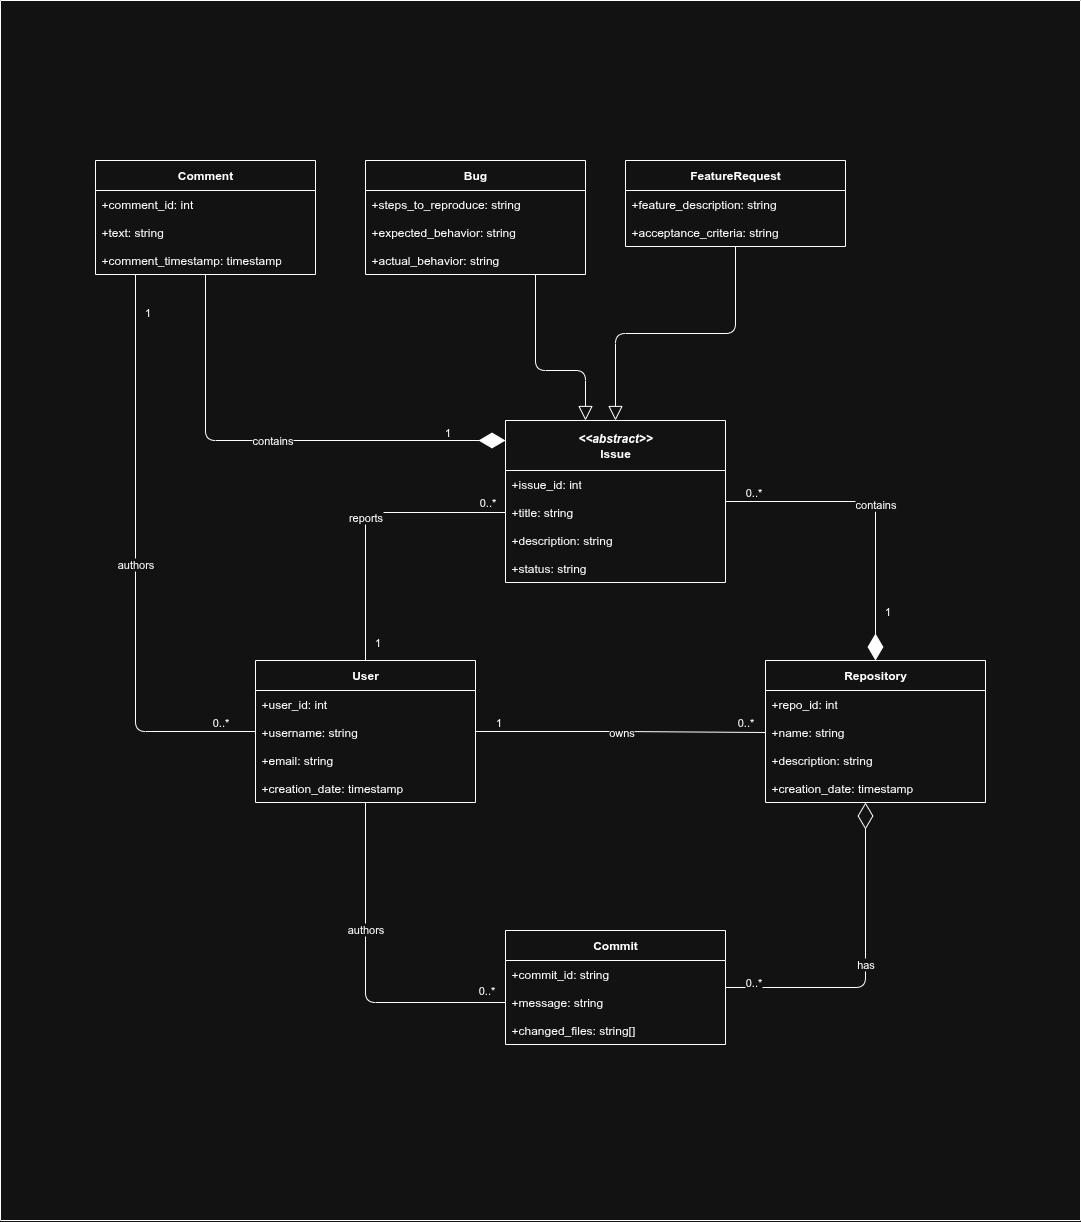

The diagram above was exported from draw.io. Its source (the exported page's mxGraphModel, read from the mxfile embedded in the PNG):
<mxGraphModel dx="4537" dy="3120" grid="1" gridSize="10" guides="1" tooltips="1" connect="1" arrows="1" fold="1" page="1" pageScale="1" pageWidth="850" pageHeight="1100" background="none" math="0" shadow="0">
  <root>
    <mxCell id="0" />
    <mxCell id="1" parent="0" />
    <mxCell id="hcNjWZNhR1NgpKYHiu0Z-14" value="" style="swimlane;startSize=0;" vertex="1" parent="1">
      <mxGeometry x="-620" y="-460" width="1080" height="1220" as="geometry" />
    </mxCell>
    <mxCell id="hcNjWZNhR1NgpKYHiu0Z-13" value="" style="group" vertex="1" connectable="0" parent="hcNjWZNhR1NgpKYHiu0Z-14">
      <mxGeometry x="95" y="160" width="890" height="884" as="geometry" />
    </mxCell>
    <mxCell id="HUVBHu859sYqM0vd-UwB-8" value="owns" style="edgeStyle=orthogonalEdgeStyle;rounded=1;orthogonalLoop=1;jettySize=auto;html=1;entryX=0;entryY=0.5;entryDx=0;entryDy=0;endArrow=none;endFill=0;strokeWidth=1;curved=0;" edge="1" parent="hcNjWZNhR1NgpKYHiu0Z-13" source="rESAt37Te7P7ZA-qW7p6-1" target="HUVBHu859sYqM0vd-UwB-3">
      <mxGeometry relative="1" as="geometry" />
    </mxCell>
    <mxCell id="L6-xRtJs_3p7yt0S4eBf-1" value="1" style="edgeLabel;html=1;align=center;verticalAlign=middle;resizable=0;points=[];" vertex="1" connectable="0" parent="HUVBHu859sYqM0vd-UwB-8">
      <mxGeometry x="-0.6638" y="-2" relative="1" as="geometry">
        <mxPoint x="-29" y="-13" as="offset" />
      </mxGeometry>
    </mxCell>
    <mxCell id="L6-xRtJs_3p7yt0S4eBf-2" value="0..*" style="edgeLabel;html=1;align=center;verticalAlign=middle;resizable=0;points=[];" vertex="1" connectable="0" parent="HUVBHu859sYqM0vd-UwB-8">
      <mxGeometry x="0.9111" y="1" relative="1" as="geometry">
        <mxPoint x="-7" y="-11" as="offset" />
      </mxGeometry>
    </mxCell>
    <mxCell id="nWZGQZIwjIhKO_eToWie-5" value="authors" style="edgeStyle=orthogonalEdgeStyle;rounded=1;orthogonalLoop=1;jettySize=auto;html=1;entryX=0;entryY=0.5;entryDx=0;entryDy=0;endArrow=none;endFill=0;strokeWidth=1;curved=0;" edge="1" parent="hcNjWZNhR1NgpKYHiu0Z-13" source="rESAt37Te7P7ZA-qW7p6-1" target="nWZGQZIwjIhKO_eToWie-3">
      <mxGeometry x="-0.2471" relative="1" as="geometry">
        <mxPoint as="offset" />
      </mxGeometry>
    </mxCell>
    <mxCell id="nWZGQZIwjIhKO_eToWie-7" value="0..*" style="edgeLabel;html=1;align=center;verticalAlign=middle;resizable=0;points=[];" vertex="1" connectable="0" parent="nWZGQZIwjIhKO_eToWie-5">
      <mxGeometry x="0.9255" relative="1" as="geometry">
        <mxPoint x="-7" y="-14" as="offset" />
      </mxGeometry>
    </mxCell>
    <mxCell id="dYghQ4QeTOTvMgVJbxEK-3" value="reports" style="edgeStyle=orthogonalEdgeStyle;rounded=1;orthogonalLoop=1;jettySize=auto;html=1;entryX=0;entryY=0.5;entryDx=0;entryDy=0;curved=0;endArrow=none;endFill=0;" edge="1" parent="hcNjWZNhR1NgpKYHiu0Z-13" source="rESAt37Te7P7ZA-qW7p6-1" target="Bq661DDkDfssNmauJv29-3">
      <mxGeometry relative="1" as="geometry" />
    </mxCell>
    <mxCell id="dYghQ4QeTOTvMgVJbxEK-4" value="1" style="edgeLabel;html=1;align=center;verticalAlign=middle;resizable=0;points=[];" vertex="1" connectable="0" parent="dYghQ4QeTOTvMgVJbxEK-3">
      <mxGeometry x="-0.8667" relative="1" as="geometry">
        <mxPoint x="10" as="offset" />
      </mxGeometry>
    </mxCell>
    <mxCell id="dYghQ4QeTOTvMgVJbxEK-5" value="0..*" style="edgeLabel;html=1;align=center;verticalAlign=middle;resizable=0;points=[];" vertex="1" connectable="0" parent="dYghQ4QeTOTvMgVJbxEK-3">
      <mxGeometry x="0.8778" relative="1" as="geometry">
        <mxPoint x="-2" y="-12" as="offset" />
      </mxGeometry>
    </mxCell>
    <mxCell id="rESAt37Te7P7ZA-qW7p6-1" value="User" style="swimlane;fontStyle=1;childLayout=stackLayout;horizontal=1;startSize=30;fillColor=#ffffff;horizontalStack=0;resizeParent=1;resizeParentMax=0;resizeLast=0;collapsible=1;marginBottom=0;whiteSpace=wrap;html=1;" vertex="1" parent="hcNjWZNhR1NgpKYHiu0Z-13">
      <mxGeometry x="160" y="500" width="220" height="142" as="geometry" />
    </mxCell>
    <mxCell id="rESAt37Te7P7ZA-qW7p6-2" value="+user_id: int" style="text;strokeColor=none;fillColor=none;align=left;verticalAlign=top;spacingLeft=4;spacingRight=4;overflow=hidden;rotatable=0;points=[[0,0.5],[1,0.5]];portConstraint=eastwest;whiteSpace=wrap;html=1;" vertex="1" parent="rESAt37Te7P7ZA-qW7p6-1">
      <mxGeometry y="30" width="220" height="28" as="geometry" />
    </mxCell>
    <mxCell id="rESAt37Te7P7ZA-qW7p6-3" value="+username: string" style="text;strokeColor=none;fillColor=none;align=left;verticalAlign=top;spacingLeft=4;spacingRight=4;overflow=hidden;rotatable=0;points=[[0,0.5],[1,0.5]];portConstraint=eastwest;whiteSpace=wrap;html=1;" vertex="1" parent="rESAt37Te7P7ZA-qW7p6-1">
      <mxGeometry y="58" width="220" height="28" as="geometry" />
    </mxCell>
    <mxCell id="rESAt37Te7P7ZA-qW7p6-4" value="+email: string" style="text;strokeColor=none;fillColor=none;align=left;verticalAlign=top;spacingLeft=4;spacingRight=4;overflow=hidden;rotatable=0;points=[[0,0.5],[1,0.5]];portConstraint=eastwest;whiteSpace=wrap;html=1;" vertex="1" parent="rESAt37Te7P7ZA-qW7p6-1">
      <mxGeometry y="86" width="220" height="28" as="geometry" />
    </mxCell>
    <mxCell id="rESAt37Te7P7ZA-qW7p6-5" value="+creation_date: timestamp" style="text;strokeColor=none;fillColor=none;align=left;verticalAlign=top;spacingLeft=4;spacingRight=4;overflow=hidden;rotatable=0;points=[[0,0.5],[1,0.5]];portConstraint=eastwest;whiteSpace=wrap;html=1;" vertex="1" parent="rESAt37Te7P7ZA-qW7p6-1">
      <mxGeometry y="114" width="220" height="28" as="geometry" />
    </mxCell>
    <mxCell id="HUVBHu859sYqM0vd-UwB-1" value="Repository" style="swimlane;fontStyle=1;childLayout=stackLayout;horizontal=1;startSize=30;fillColor=#ffffff;horizontalStack=0;resizeParent=1;resizeParentMax=0;resizeLast=0;collapsible=1;marginBottom=0;whiteSpace=wrap;html=1;" vertex="1" parent="hcNjWZNhR1NgpKYHiu0Z-13">
      <mxGeometry x="670" y="500" width="220" height="142" as="geometry" />
    </mxCell>
    <mxCell id="HUVBHu859sYqM0vd-UwB-2" value="+repo_id: int" style="text;strokeColor=none;fillColor=none;align=left;verticalAlign=top;spacingLeft=4;spacingRight=4;overflow=hidden;rotatable=0;points=[[0,0.5],[1,0.5]];portConstraint=eastwest;whiteSpace=wrap;html=1;" vertex="1" parent="HUVBHu859sYqM0vd-UwB-1">
      <mxGeometry y="30" width="220" height="28" as="geometry" />
    </mxCell>
    <mxCell id="HUVBHu859sYqM0vd-UwB-3" value="+name: string" style="text;strokeColor=none;fillColor=none;align=left;verticalAlign=top;spacingLeft=4;spacingRight=4;overflow=hidden;rotatable=0;points=[[0,0.5],[1,0.5]];portConstraint=eastwest;whiteSpace=wrap;html=1;" vertex="1" parent="HUVBHu859sYqM0vd-UwB-1">
      <mxGeometry y="58" width="220" height="28" as="geometry" />
    </mxCell>
    <mxCell id="HUVBHu859sYqM0vd-UwB-4" value="+description: string" style="text;strokeColor=none;fillColor=none;align=left;verticalAlign=top;spacingLeft=4;spacingRight=4;overflow=hidden;rotatable=0;points=[[0,0.5],[1,0.5]];portConstraint=eastwest;whiteSpace=wrap;html=1;" vertex="1" parent="HUVBHu859sYqM0vd-UwB-1">
      <mxGeometry y="86" width="220" height="28" as="geometry" />
    </mxCell>
    <mxCell id="HUVBHu859sYqM0vd-UwB-5" value="+creation_date: timestamp" style="text;strokeColor=none;fillColor=none;align=left;verticalAlign=top;spacingLeft=4;spacingRight=4;overflow=hidden;rotatable=0;points=[[0,0.5],[1,0.5]];portConstraint=eastwest;whiteSpace=wrap;html=1;" vertex="1" parent="HUVBHu859sYqM0vd-UwB-1">
      <mxGeometry y="114" width="220" height="28" as="geometry" />
    </mxCell>
    <mxCell id="nWZGQZIwjIhKO_eToWie-1" value="Commit" style="swimlane;fontStyle=1;childLayout=stackLayout;horizontal=1;startSize=30;fillColor=#ffffff;horizontalStack=0;resizeParent=1;resizeParentMax=0;resizeLast=0;collapsible=1;marginBottom=0;whiteSpace=wrap;html=1;" vertex="1" parent="hcNjWZNhR1NgpKYHiu0Z-13">
      <mxGeometry x="410" y="770" width="220" height="114" as="geometry" />
    </mxCell>
    <mxCell id="nWZGQZIwjIhKO_eToWie-2" value="+commit_id: string" style="text;strokeColor=none;fillColor=none;align=left;verticalAlign=top;spacingLeft=4;spacingRight=4;overflow=hidden;rotatable=0;points=[[0,0.5],[1,0.5]];portConstraint=eastwest;whiteSpace=wrap;html=1;" vertex="1" parent="nWZGQZIwjIhKO_eToWie-1">
      <mxGeometry y="30" width="220" height="28" as="geometry" />
    </mxCell>
    <mxCell id="nWZGQZIwjIhKO_eToWie-3" value="+message: string" style="text;strokeColor=none;fillColor=none;align=left;verticalAlign=top;spacingLeft=4;spacingRight=4;overflow=hidden;rotatable=0;points=[[0,0.5],[1,0.5]];portConstraint=eastwest;whiteSpace=wrap;html=1;" vertex="1" parent="nWZGQZIwjIhKO_eToWie-1">
      <mxGeometry y="58" width="220" height="28" as="geometry" />
    </mxCell>
    <mxCell id="nWZGQZIwjIhKO_eToWie-4" value="+changed_files: string[]" style="text;strokeColor=none;fillColor=none;align=left;verticalAlign=top;spacingLeft=4;spacingRight=4;overflow=hidden;rotatable=0;points=[[0,0.5],[1,0.5]];portConstraint=eastwest;whiteSpace=wrap;html=1;" vertex="1" parent="nWZGQZIwjIhKO_eToWie-1">
      <mxGeometry y="86" width="220" height="28" as="geometry" />
    </mxCell>
    <mxCell id="Bq661DDkDfssNmauJv29-1" value="&lt;i&gt;&amp;lt;&amp;lt;abstract&amp;gt;&amp;gt;&lt;/i&gt;&lt;br&gt;Issue" style="swimlane;fontStyle=1;childLayout=stackLayout;horizontal=1;startSize=50;fillColor=#ffffff;horizontalStack=0;resizeParent=1;resizeParentMax=0;resizeLast=0;collapsible=1;marginBottom=0;whiteSpace=wrap;html=1;" vertex="1" parent="hcNjWZNhR1NgpKYHiu0Z-13">
      <mxGeometry x="410" y="260" width="220" height="162" as="geometry" />
    </mxCell>
    <mxCell id="Bq661DDkDfssNmauJv29-2" value="+issue_id: int" style="text;strokeColor=none;fillColor=none;align=left;verticalAlign=top;spacingLeft=4;spacingRight=4;overflow=hidden;rotatable=0;points=[[0,0.5],[1,0.5]];portConstraint=eastwest;whiteSpace=wrap;html=1;" vertex="1" parent="Bq661DDkDfssNmauJv29-1">
      <mxGeometry y="50" width="220" height="28" as="geometry" />
    </mxCell>
    <mxCell id="Bq661DDkDfssNmauJv29-3" value="+title: string" style="text;strokeColor=none;fillColor=none;align=left;verticalAlign=top;spacingLeft=4;spacingRight=4;overflow=hidden;rotatable=0;points=[[0,0.5],[1,0.5]];portConstraint=eastwest;whiteSpace=wrap;html=1;" vertex="1" parent="Bq661DDkDfssNmauJv29-1">
      <mxGeometry y="78" width="220" height="28" as="geometry" />
    </mxCell>
    <mxCell id="Bq661DDkDfssNmauJv29-4" value="+description: string" style="text;strokeColor=none;fillColor=none;align=left;verticalAlign=top;spacingLeft=4;spacingRight=4;overflow=hidden;rotatable=0;points=[[0,0.5],[1,0.5]];portConstraint=eastwest;whiteSpace=wrap;html=1;" vertex="1" parent="Bq661DDkDfssNmauJv29-1">
      <mxGeometry y="106" width="220" height="28" as="geometry" />
    </mxCell>
    <mxCell id="Bq661DDkDfssNmauJv29-5" value="+status: string" style="text;strokeColor=none;fillColor=none;align=left;verticalAlign=top;spacingLeft=4;spacingRight=4;overflow=hidden;rotatable=0;points=[[0,0.5],[1,0.5]];portConstraint=eastwest;whiteSpace=wrap;html=1;" vertex="1" parent="Bq661DDkDfssNmauJv29-1">
      <mxGeometry y="134" width="220" height="28" as="geometry" />
    </mxCell>
    <mxCell id="rED20RZ6OOULlpayfdEu-1" value="" style="group" vertex="1" connectable="0" parent="hcNjWZNhR1NgpKYHiu0Z-13">
      <mxGeometry x="270" width="220" height="114" as="geometry" />
    </mxCell>
    <mxCell id="rED20RZ6OOULlpayfdEu-2" value="Bug" style="swimlane;fontStyle=1;childLayout=stackLayout;horizontal=1;startSize=30;fillColor=#ffffff;horizontalStack=0;resizeParent=1;resizeParentMax=0;resizeLast=0;collapsible=1;marginBottom=0;whiteSpace=wrap;html=1;container=0;" vertex="1" parent="rED20RZ6OOULlpayfdEu-1">
      <mxGeometry width="220" height="114" as="geometry" />
    </mxCell>
    <mxCell id="rED20RZ6OOULlpayfdEu-3" value="+steps_to_reproduce: string" style="text;strokeColor=none;fillColor=none;align=left;verticalAlign=top;spacingLeft=4;spacingRight=4;overflow=hidden;rotatable=0;points=[[0,0.5],[1,0.5]];portConstraint=eastwest;whiteSpace=wrap;html=1;container=0;" vertex="1" parent="rED20RZ6OOULlpayfdEu-1">
      <mxGeometry y="30" width="220" height="28" as="geometry" />
    </mxCell>
    <mxCell id="rED20RZ6OOULlpayfdEu-4" value="+expected_behavior: string" style="text;strokeColor=none;fillColor=none;align=left;verticalAlign=top;spacingLeft=4;spacingRight=4;overflow=hidden;rotatable=0;points=[[0,0.5],[1,0.5]];portConstraint=eastwest;whiteSpace=wrap;html=1;container=0;" vertex="1" parent="rED20RZ6OOULlpayfdEu-1">
      <mxGeometry y="58" width="220" height="28" as="geometry" />
    </mxCell>
    <mxCell id="rED20RZ6OOULlpayfdEu-5" value="+actual_behavior: string" style="text;strokeColor=none;fillColor=none;align=left;verticalAlign=top;spacingLeft=4;spacingRight=4;overflow=hidden;rotatable=0;points=[[0,0.5],[1,0.5]];portConstraint=eastwest;whiteSpace=wrap;html=1;container=0;" vertex="1" parent="rED20RZ6OOULlpayfdEu-1">
      <mxGeometry y="86" width="220" height="28" as="geometry" />
    </mxCell>
    <mxCell id="rED20RZ6OOULlpayfdEu-7" value="" style="edgeStyle=orthogonalEdgeStyle;html=1;endSize=12;endArrow=block;endFill=0;rounded=1;" edge="1" parent="hcNjWZNhR1NgpKYHiu0Z-13" source="rED20RZ6OOULlpayfdEu-2" target="Bq661DDkDfssNmauJv29-1">
      <mxGeometry width="160" relative="1" as="geometry">
        <mxPoint x="440" y="100" as="sourcePoint" />
        <mxPoint x="490" y="246" as="targetPoint" />
        <Array as="points">
          <mxPoint x="440" y="57" />
          <mxPoint x="440" y="210" />
          <mxPoint x="490" y="210" />
        </Array>
      </mxGeometry>
    </mxCell>
    <mxCell id="GX_jS3m-SpEi0O7NL85Q-1" value="" style="group" vertex="1" connectable="0" parent="hcNjWZNhR1NgpKYHiu0Z-13">
      <mxGeometry x="530" width="220" height="86" as="geometry" />
    </mxCell>
    <mxCell id="GX_jS3m-SpEi0O7NL85Q-2" value="FeatureRequest" style="swimlane;fontStyle=1;childLayout=stackLayout;horizontal=1;startSize=30;fillColor=#ffffff;horizontalStack=0;resizeParent=1;resizeParentMax=0;resizeLast=0;collapsible=1;marginBottom=0;whiteSpace=wrap;html=1;container=0;" vertex="1" parent="GX_jS3m-SpEi0O7NL85Q-1">
      <mxGeometry width="220" height="86" as="geometry" />
    </mxCell>
    <mxCell id="GX_jS3m-SpEi0O7NL85Q-3" value="+feature_description: string" style="text;strokeColor=none;fillColor=none;align=left;verticalAlign=top;spacingLeft=4;spacingRight=4;overflow=hidden;rotatable=0;points=[[0,0.5],[1,0.5]];portConstraint=eastwest;whiteSpace=wrap;html=1;container=0;" vertex="1" parent="GX_jS3m-SpEi0O7NL85Q-1">
      <mxGeometry y="30" width="220" height="28" as="geometry" />
    </mxCell>
    <mxCell id="GX_jS3m-SpEi0O7NL85Q-4" value="+acceptance_criteria: string" style="text;strokeColor=none;fillColor=none;align=left;verticalAlign=top;spacingLeft=4;spacingRight=4;overflow=hidden;rotatable=0;points=[[0,0.5],[1,0.5]];portConstraint=eastwest;whiteSpace=wrap;html=1;container=0;" vertex="1" parent="GX_jS3m-SpEi0O7NL85Q-1">
      <mxGeometry y="58" width="220" height="28" as="geometry" />
    </mxCell>
    <mxCell id="GX_jS3m-SpEi0O7NL85Q-5" value="" style="edgeStyle=orthogonalEdgeStyle;html=1;endSize=12;endArrow=block;endFill=0;rounded=1;" edge="1" parent="hcNjWZNhR1NgpKYHiu0Z-13" source="GX_jS3m-SpEi0O7NL85Q-2" target="Bq661DDkDfssNmauJv29-1">
      <mxGeometry width="160" relative="1" as="geometry">
        <mxPoint x="560" y="170" as="sourcePoint" />
        <mxPoint x="720" y="170" as="targetPoint" />
      </mxGeometry>
    </mxCell>
    <mxCell id="qjq2MVVttGcaPv59_y8S-1" value="" style="group" vertex="1" connectable="0" parent="hcNjWZNhR1NgpKYHiu0Z-13">
      <mxGeometry width="220" height="114" as="geometry" />
    </mxCell>
    <mxCell id="qjq2MVVttGcaPv59_y8S-2" value="Comment" style="swimlane;fontStyle=1;childLayout=stackLayout;horizontal=1;startSize=30;fillColor=#ffffff;horizontalStack=0;resizeParent=1;resizeParentMax=0;resizeLast=0;collapsible=1;marginBottom=0;whiteSpace=wrap;html=1;container=0;" vertex="1" parent="qjq2MVVttGcaPv59_y8S-1">
      <mxGeometry width="220" height="114" as="geometry" />
    </mxCell>
    <mxCell id="qjq2MVVttGcaPv59_y8S-3" value="+comment_id: int" style="text;strokeColor=none;fillColor=none;align=left;verticalAlign=top;spacingLeft=4;spacingRight=4;overflow=hidden;rotatable=0;points=[[0,0.5],[1,0.5]];portConstraint=eastwest;whiteSpace=wrap;html=1;container=0;" vertex="1" parent="qjq2MVVttGcaPv59_y8S-1">
      <mxGeometry y="30" width="220" height="28" as="geometry" />
    </mxCell>
    <mxCell id="qjq2MVVttGcaPv59_y8S-4" value="+text: string" style="text;strokeColor=none;fillColor=none;align=left;verticalAlign=top;spacingLeft=4;spacingRight=4;overflow=hidden;rotatable=0;points=[[0,0.5],[1,0.5]];portConstraint=eastwest;whiteSpace=wrap;html=1;container=0;" vertex="1" parent="qjq2MVVttGcaPv59_y8S-1">
      <mxGeometry y="58" width="220" height="28" as="geometry" />
    </mxCell>
    <mxCell id="qjq2MVVttGcaPv59_y8S-5" value="+comment_timestamp: timestamp" style="text;strokeColor=none;fillColor=none;align=left;verticalAlign=top;spacingLeft=4;spacingRight=4;overflow=hidden;rotatable=0;points=[[0,0.5],[1,0.5]];portConstraint=eastwest;whiteSpace=wrap;html=1;container=0;" vertex="1" parent="qjq2MVVttGcaPv59_y8S-1">
      <mxGeometry y="86" width="220" height="28" as="geometry" />
    </mxCell>
    <mxCell id="hcNjWZNhR1NgpKYHiu0Z-1" value="contains" style="endArrow=diamondThin;endFill=1;endSize=24;html=1;rounded=1;edgeStyle=elbowEdgeStyle;elbow=vertical;" edge="1" parent="hcNjWZNhR1NgpKYHiu0Z-13" source="qjq2MVVttGcaPv59_y8S-2" target="Bq661DDkDfssNmauJv29-1">
      <mxGeometry width="160" relative="1" as="geometry">
        <mxPoint x="20" y="240" as="sourcePoint" />
        <mxPoint x="180" y="240" as="targetPoint" />
        <Array as="points">
          <mxPoint x="280" y="280" />
        </Array>
      </mxGeometry>
    </mxCell>
    <mxCell id="hcNjWZNhR1NgpKYHiu0Z-2" value="1" style="edgeLabel;html=1;align=center;verticalAlign=middle;resizable=0;points=[];" vertex="1" connectable="0" parent="hcNjWZNhR1NgpKYHiu0Z-1">
      <mxGeometry x="0.7382" y="-2" relative="1" as="geometry">
        <mxPoint y="-12" as="offset" />
      </mxGeometry>
    </mxCell>
    <mxCell id="hcNjWZNhR1NgpKYHiu0Z-3" value="contains" style="endArrow=diamondThin;endFill=1;endSize=24;html=1;rounded=1;edgeStyle=elbowEdgeStyle;curved=0;" edge="1" parent="hcNjWZNhR1NgpKYHiu0Z-13" source="Bq661DDkDfssNmauJv29-1" target="HUVBHu859sYqM0vd-UwB-1">
      <mxGeometry width="160" relative="1" as="geometry">
        <mxPoint x="770" y="310" as="sourcePoint" />
        <mxPoint x="930" y="310" as="targetPoint" />
        <Array as="points">
          <mxPoint x="780" y="460" />
        </Array>
      </mxGeometry>
    </mxCell>
    <mxCell id="hcNjWZNhR1NgpKYHiu0Z-4" value="0..*" style="edgeLabel;html=1;align=center;verticalAlign=middle;resizable=0;points=[];" vertex="1" connectable="0" parent="hcNjWZNhR1NgpKYHiu0Z-3">
      <mxGeometry x="-0.8354" y="-1" relative="1" as="geometry">
        <mxPoint y="-12" as="offset" />
      </mxGeometry>
    </mxCell>
    <mxCell id="hcNjWZNhR1NgpKYHiu0Z-5" value="1" style="edgeLabel;html=1;align=center;verticalAlign=middle;resizable=0;points=[];" vertex="1" connectable="0" parent="hcNjWZNhR1NgpKYHiu0Z-3">
      <mxGeometry x="0.6209" y="-2" relative="1" as="geometry">
        <mxPoint x="12" y="8" as="offset" />
      </mxGeometry>
    </mxCell>
    <mxCell id="hcNjWZNhR1NgpKYHiu0Z-6" value="has" style="endArrow=diamondThin;endFill=0;endSize=24;html=1;rounded=1;edgeStyle=elbowEdgeStyle;" edge="1" parent="hcNjWZNhR1NgpKYHiu0Z-13" source="nWZGQZIwjIhKO_eToWie-1" target="HUVBHu859sYqM0vd-UwB-1">
      <mxGeometry width="160" relative="1" as="geometry">
        <mxPoint x="750" y="820" as="sourcePoint" />
        <mxPoint x="910" y="820" as="targetPoint" />
        <Array as="points">
          <mxPoint x="770" y="710" />
        </Array>
      </mxGeometry>
    </mxCell>
    <mxCell id="hcNjWZNhR1NgpKYHiu0Z-8" value="0..*" style="edgeLabel;html=1;align=center;verticalAlign=middle;resizable=0;points=[];" vertex="1" connectable="0" parent="hcNjWZNhR1NgpKYHiu0Z-6">
      <mxGeometry x="-0.8381" y="-1" relative="1" as="geometry">
        <mxPoint y="-8" as="offset" />
      </mxGeometry>
    </mxCell>
    <mxCell id="hcNjWZNhR1NgpKYHiu0Z-10" value="authors" style="edgeStyle=elbowEdgeStyle;rounded=1;orthogonalLoop=1;jettySize=auto;html=1;endArrow=none;endFill=0;" edge="1" parent="hcNjWZNhR1NgpKYHiu0Z-13" source="qjq2MVVttGcaPv59_y8S-2" target="rESAt37Te7P7ZA-qW7p6-1">
      <mxGeometry relative="1" as="geometry">
        <Array as="points">
          <mxPoint x="40" y="310" />
        </Array>
      </mxGeometry>
    </mxCell>
    <mxCell id="hcNjWZNhR1NgpKYHiu0Z-11" value="0..*" style="edgeLabel;html=1;align=center;verticalAlign=middle;resizable=0;points=[];" vertex="1" connectable="0" parent="hcNjWZNhR1NgpKYHiu0Z-10">
      <mxGeometry x="0.8718" y="1" relative="1" as="geometry">
        <mxPoint y="-10" as="offset" />
      </mxGeometry>
    </mxCell>
    <mxCell id="hcNjWZNhR1NgpKYHiu0Z-12" value="1" style="edgeLabel;html=1;align=center;verticalAlign=middle;resizable=0;points=[];" vertex="1" connectable="0" parent="hcNjWZNhR1NgpKYHiu0Z-10">
      <mxGeometry x="-0.8752" relative="1" as="geometry">
        <mxPoint x="10" as="offset" />
      </mxGeometry>
    </mxCell>
  </root>
</mxGraphModel>